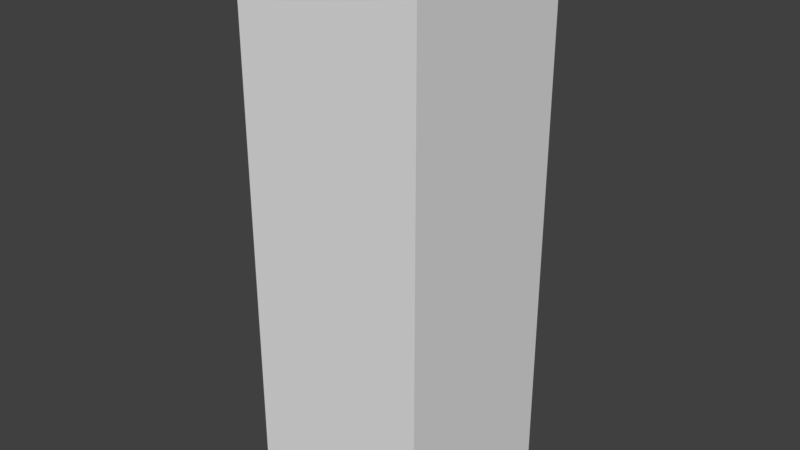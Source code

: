 # Source: Wall.blend  (saved by Blender 2.78.0; exported with 4.5.12 LTS)
import bpy
from mathutils import Matrix  # noqa: F401  (used for matrix-valued properties, if any)

bpy.ops.wm.read_factory_settings(use_empty=True)
scene = bpy.context.scene
scene.name = 'Scene'

# ---- collections
col_collection_1 = bpy.data.collections.new('Collection 1'); scene.collection.children.link(col_collection_1)

# ---- world
world_world = bpy.data.worlds.new('World'); scene.world = world_world
world_world.color = (0.05088, 0.05088, 0.05088)
world_world.use_sun_shadow = False
world_world.sun_shadow_jitter_overblur = 0.0
world_world.cycles.sampling_method = 'MANUAL'

# ---- meshes
me_cube_001 = bpy.data.meshes.new('Cube.001')
me_cube_001.from_pydata([(-0.5, 2.186e-08, 0.5), (-0.5, 3.0, 0.5), (-0.5, -2.186e-08, -0.5), (-0.5, 3.0, -0.5), (0.5, 2.186e-08, 0.5), (0.5, 3.0, 0.5), (0.5, -2.186e-08, -0.5), (0.5, 3.0, -0.5)], [], [(0, 1, 3, 2), (2, 3, 7, 6), (6, 7, 5, 4), (4, 5, 1, 0), (2, 6, 4, 0), (7, 3, 1, 5)])
me_cube_001.use_remesh_preserve_volume = False
me_cube_001.use_remesh_preserve_attributes = False
me_cube_001.use_mirror_vertex_groups = False
me_cube_001.update()

# ---- objects
ob_cube = bpy.data.objects.new('Cube', me_cube_001)

# ---- transforms, parenting, visibility, modifiers, constraints
ob_cube.location = (0.0, 0.0, 0.0)
ob_cube.rotation_euler = (1.571, 0.0, 0.0)
ob_cube.lineart.crease_threshold = 0.0

# ---- collection membership
col_collection_1.objects.link(ob_cube)

# ---- scene / render settings (as saved in the file)
scene.frame_start = 1; scene.frame_end = 250; scene.frame_set(1)
scene.render.engine = 'BLENDER_EEVEE_NEXT'
scene.render.resolution_percentage = 50
scene.render.dither_intensity = 0.0
scene.cycles.use_denoising = False
scene.cycles.samples = 128
scene.cycles.sampling_pattern = 'TABULATED_SOBOL'
scene.cycles.light_sampling_threshold = 0.0
scene.cycles.use_adaptive_sampling = False
scene.cycles.use_light_tree = False
scene.cycles.blur_glossy = 0.0
scene.cycles.sample_clamp_indirect = 0.0
scene.view_settings.view_transform = 'Standard'
bpy.context.view_layer.update()

# ---- added for rendering (the .blend has no active camera and no usable light): camera, sun
cam_auto = bpy.data.cameras.new('AutoCamera')
cam_auto.lens = 50.0
cam_auto.sensor_width = 36.0
cam_auto.clip_end = 1000.0
ob_auto_camera = bpy.data.objects.new('AutoCamera', cam_auto)
scene.collection.objects.link(ob_auto_camera)
ob_auto_camera.location = (3.06862, -3.68235, 3.9549)
ob_auto_camera.rotation_euler = (1.09748, -7.21219e-08, 0.694738)
scene.camera = ob_auto_camera
light_auto_sun = bpy.data.lights.new('AutoSun', 'SUN')
light_auto_sun.energy = 3.0
light_auto_sun.angle = 0.0523599
ob_auto_sun = bpy.data.objects.new('AutoSun', light_auto_sun)
scene.collection.objects.link(ob_auto_sun)
ob_auto_sun.rotation_euler = (0.872665, 0.174533, 0.523599)
bpy.context.view_layer.update()
